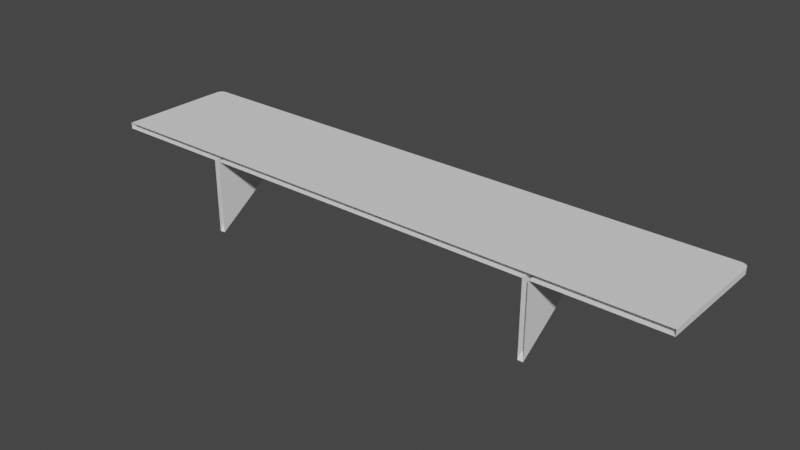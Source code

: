 # Source: WallShelf.blend  (saved by Blender 3.1.7; exported with 4.5.12 LTS)
import bpy
from mathutils import Matrix  # noqa: F401  (used for matrix-valued properties, if any)

bpy.ops.wm.read_factory_settings(use_empty=True)
scene = bpy.context.scene
scene.name = 'Scene'

# ---- collections
col_collection = bpy.data.collections.new('Collection'); scene.collection.children.link(col_collection)

# ---- world
world_world = bpy.data.worlds.new('World'); scene.world = world_world
world_world.use_nodes = True; world_world.node_tree.nodes.clear()
_N = world_world.node_tree.nodes; _L = world_world.node_tree.links
n0 = _N.new('ShaderNodeOutputWorld'); n0.name = 'World Output'; n0.location = (300, 300)
n1 = _N.new('ShaderNodeBackground'); n1.name = 'Background'; n1.location = (10, 300)
n1.inputs[0].default_value = (0.05088, 0.05088, 0.05088, 1.0)
_L.new(n1.outputs[0], n0.inputs[0])
n0.is_active_output = True
world_world.color = (0.05088, 0.05088, 0.05088)
world_world.use_sun_shadow = False
world_world.sun_shadow_jitter_overblur = 0.0

# ---- meshes
me_cube = bpy.data.meshes.new('Cube')
me_cube.from_pydata([(-0.75, -0.15, -0.0075), (-0.75, -0.15, 0.0075), (0.75, -0.15, -0.0075), (0.75, -0.15, 0.0075), (0.4418, 0.15, -0.0075), (-0.4418, 0.15, -0.0075), (-0.4418, 0.15, 0.0075), (0.4418, 0.15, 0.0075), (-0.4418, -0.15, -0.0075), (0.4418, -0.15, -0.0075), (0.4418, -0.15, 0.0075), (-0.4418, -0.15, 0.0075), (0.4282, 0.15, -0.0075), (-0.4282, 0.15, -0.0075), (-0.4282, 0.15, 0.0075), (0.4282, 0.15, 0.0075), (-0.4282, -0.15, -0.0075), (0.4282, -0.15, -0.0075), (0.4282, -0.15, 0.0075), (-0.4282, -0.15, 0.0075), (-0.75, 0.1239, -0.0075), (-0.75, 0.1239, 0.0075), (0.75, 0.1239, -0.0075), (0.75, 0.1239, 0.0075), (0.4418, 0.1239, 0.0075), (-0.4418, 0.1239, 0.0075), (-0.4418, 0.1239, -0.0075), (0.4418, 0.1239, -0.0075), (-0.4282, 0.1239, -0.0075), (0.4282, 0.1239, -0.0075), (0.4282, 0.1239, 0.0075), (-0.4282, 0.1239, 0.0075), (0.4282, -0.15, -0.1946), (0.4418, -0.15, -0.1946), (-0.4418, -0.15, -0.1946), (-0.4282, -0.15, -0.1946), (-0.75, 0.1342, -0.0075), (-0.7342, 0.15, -0.0075), (-0.7479, 0.1421, -0.0075), (-0.7421, 0.1479, -0.0075), (-0.7342, 0.15, 0.0075), (-0.75, 0.1342, 0.0075), (-0.7421, 0.1479, 0.0075), (-0.7479, 0.1421, 0.0075), (0.7342, 0.15, -0.0075), (0.75, 0.1342, -0.0075), (0.7421, 0.1479, -0.0075), (0.7479, 0.1421, -0.0075), (0.75, 0.1342, 0.0075), (0.7342, 0.15, 0.0075), (0.7479, 0.1421, 0.0075), (0.7421, 0.1479, 0.0075)], [], [(6, 40, 42, 43, 41, 21, 25), (48, 50, 51, 49, 7, 24, 23), (22, 23, 3, 2), (27, 22, 2, 9), (25, 21, 1, 11), (23, 24, 10, 3), (31, 25, 11, 19), (20, 26, 8, 0), (28, 35, 34, 26), (36, 38, 39, 37, 5, 26, 20), (12, 15, 7, 4), (5, 6, 14, 13), (13, 14, 15, 12), (9, 33, 27), (28, 29, 17, 16), (24, 30, 18, 10), (30, 31, 19, 18), (15, 14, 31, 30), (7, 15, 30, 24), (13, 12, 29, 28), (5, 13, 28, 26), (12, 4, 27, 29), (20, 21, 41, 36), (14, 6, 25, 31), (45, 48, 23, 22), (4, 7, 49, 44), (4, 44, 46, 47, 45, 22, 27), (0, 1, 21, 20), (16, 35, 28), (17, 29, 32), (8, 26, 34), (27, 33, 32, 29), (40, 37, 39, 42), (42, 39, 38, 43), (43, 38, 36, 41), (48, 45, 47, 50), (50, 47, 46, 51), (51, 46, 44, 49), (37, 40, 6, 5)])
_uv = me_cube.uv_layers.new(name='UVMap')
_uv.uv.foreach_set('vector', [0.2151, 0.6326, 0.02626, 0.6326, 0.02114, 0.6312, 0.01739, 0.6275, 0.01602, 0.6223, 0.01602, 0.6157, 0.2151, 0.6157, 0.9851, 0.6223, 0.9837, 0.6275, 0.98, 0.6312, 0.9749, 0.6326, 0.786, 0.6326, 0.786, 0.6157, 0.9851, 0.6157, 0.1431, 0.3723, 0.1431, 0.3792, 0.0157, 0.3792, 0.0157, 0.3723, 0.2151, 0.8099, 0.01602, 0.8099, 0.01602, 0.6329, 0.2151, 0.6329, 0.2151, 0.6157, 0.01602, 0.6157, 0.01602, 0.4388, 0.2151, 0.4388, 0.9851, 0.6157, 0.786, 0.6157, 0.786, 0.4388, 0.9851, 0.4388, 0.224, 0.6157, 0.2151, 0.6157, 0.2151, 0.4388, 0.224, 0.4388, 0.9851, 0.8099, 0.786, 0.8099, 0.786, 0.6329, 0.9851, 0.6329, 0.5859, 0.2916, 0.7449, 0.2916, 0.7449, 0.2981, 0.5859, 0.2981, 0.9851, 0.8165, 0.9837, 0.8216, 0.98, 0.8253, 0.9749, 0.8267, 0.786, 0.8267, 0.786, 0.8099, 0.9851, 0.8099, 0.3016, 0.3723, 0.3016, 0.3792, 0.2952, 0.3792, 0.2952, 0.3723, 0.7062, 0.3723, 0.7062, 0.3792, 0.6998, 0.3792, 0.6998, 0.3723, 0.6998, 0.3723, 0.6998, 0.3792, 0.3016, 0.3792, 0.3016, 0.3723, 0.3896, 0.3553, 0.3225, 0.2571, 0.5334, 0.2571, 0.7772, 0.8099, 0.224, 0.8099, 0.224, 0.6329, 0.7772, 0.6329, 0.786, 0.6157, 0.7772, 0.6157, 0.7772, 0.4388, 0.786, 0.4388, 0.7772, 0.6157, 0.224, 0.6157, 0.224, 0.4388, 0.7772, 0.4388, 0.7772, 0.6326, 0.224, 0.6326, 0.224, 0.6157, 0.7772, 0.6157, 0.786, 0.6326, 0.7772, 0.6326, 0.7772, 0.6157, 0.786, 0.6157, 0.7772, 0.8267, 0.224, 0.8267, 0.224, 0.8099, 0.7772, 0.8099, 0.786, 0.8267, 0.7772, 0.8267, 0.7772, 0.8099, 0.786, 0.8099, 0.224, 0.8267, 0.2151, 0.8267, 0.2151, 0.8099, 0.224, 0.8099, 0.8583, 0.3723, 0.8583, 0.3792, 0.8536, 0.3792, 0.8536, 0.3723, 0.224, 0.6326, 0.2151, 0.6326, 0.2151, 0.6157, 0.224, 0.6157, 0.1478, 0.3723, 0.1478, 0.3792, 0.1431, 0.3792, 0.1431, 0.3723, 0.2952, 0.3723, 0.2952, 0.3792, 0.1593, 0.3792, 0.1593, 0.3723, 0.2151, 0.8267, 0.02626, 0.8267, 0.02114, 0.8254, 0.01739, 0.8216, 0.01602, 0.8165, 0.01602, 0.8099, 0.2151, 0.8099, 0.9857, 0.3723, 0.9857, 0.3792, 0.8583, 0.3792, 0.8583, 0.3723, 0.1784, 0.3553, 0.1113, 0.2571, 0.3222, 0.2571, 0.4663, 0.2567, 0.3225, 0.1585, 0.5334, 0.1585, 0.2551, 0.2567, 0.1113, 0.1585, 0.3222, 0.1585, 0.5859, 0.3063, 0.7449, 0.3063, 0.7449, 0.3128, 0.5859, 0.3128, 0.8421, 0.3792, 0.8421, 0.3723, 0.8459, 0.3723, 0.8459, 0.3792, 0.8459, 0.3792, 0.8459, 0.3723, 0.8497, 0.3723, 0.8497, 0.3792, 0.8497, 0.3792, 0.8497, 0.3723, 0.8536, 0.3723, 0.8536, 0.3792, 0.1478, 0.3792, 0.1478, 0.3723, 0.1517, 0.3723, 0.1517, 0.3792, 0.1517, 0.3792, 0.1517, 0.3723, 0.1555, 0.3723, 0.1555, 0.3792, 0.1555, 0.3792, 0.1555, 0.3723, 0.1593, 0.3723, 0.1593, 0.3792, 0.8421, 0.3723, 0.8421, 0.3792, 0.7062, 0.3792, 0.7062, 0.3723])
me_cube.use_remesh_fix_poles = True
me_cube.use_remesh_preserve_attributes = False
me_cube.update()

# ---- objects
ob_wallshelf = bpy.data.objects.new('WallShelf', me_cube)

# ---- transforms, parenting, visibility, modifiers, constraints
ob_wallshelf.location = (0.0, 0.0, 0.0)

# ---- collection membership
col_collection.objects.link(ob_wallshelf)

# ---- scene / render settings (as saved in the file)
scene.frame_start = 1; scene.frame_end = 250; scene.frame_set(1)
scene.render.engine = 'BLENDER_EEVEE_NEXT'
scene.cycles.sampling_pattern = 'TABULATED_SOBOL'
scene.cycles.use_light_tree = False
scene.view_settings.view_transform = 'Filmic'
bpy.context.view_layer.update()

# ---- added for rendering (the .blend has no active camera and no usable light): camera, sun
cam_auto = bpy.data.cameras.new('AutoCamera')
cam_auto.lens = 50.0
cam_auto.sensor_width = 36.0
cam_auto.clip_end = 1000.0
ob_auto_camera = bpy.data.objects.new('AutoCamera', cam_auto)
scene.collection.objects.link(ob_auto_camera)
ob_auto_camera.location = (1.42762, -1.71315, 1.04853)
ob_auto_camera.rotation_euler = (1.09748, -7.21219e-08, 0.694738)
scene.camera = ob_auto_camera
light_auto_sun = bpy.data.lights.new('AutoSun', 'SUN')
light_auto_sun.energy = 3.0
light_auto_sun.angle = 0.0523599
ob_auto_sun = bpy.data.objects.new('AutoSun', light_auto_sun)
scene.collection.objects.link(ob_auto_sun)
ob_auto_sun.rotation_euler = (0.872665, 0.174533, 0.523599)
bpy.context.view_layer.update()
